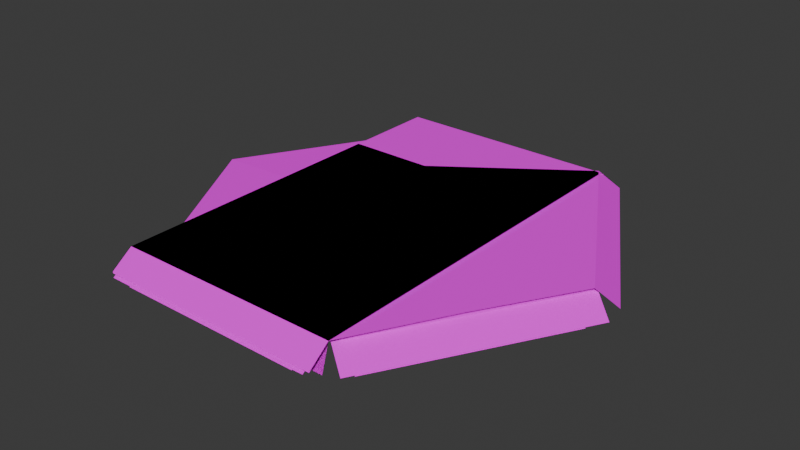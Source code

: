 # Source: RiverTile.004.blend  (saved by Blender 4.0.36; exported with 4.5.12 LTS)
import bpy
from mathutils import Matrix  # noqa: F401  (used for matrix-valued properties, if any)

bpy.ops.wm.read_factory_settings(use_empty=True)
scene = bpy.context.scene
scene.name = 'Scene'

# ---- collections
col_collection = bpy.data.collections.new('Collection'); scene.collection.children.link(col_collection)
col_path_cruve = bpy.data.collections.new('Path.Cruve'); scene.collection.children.link(col_path_cruve)

# ---- images (referenced by path relative to the original .blend; pixels are not part of the script)
import os
ASSET_DIR = os.environ.get("B2B_ASSET_DIR", "")  # directory of the original .blend (textures are referenced by path, not embedded)
HERE = os.path.dirname(os.path.abspath(__file__))  # packed textures are extracted next to this script under _unpacked/

def load_image(name, relpath, width, height, colorspace="sRGB"):
    """Load a texture the original file referenced (path relative to the .blend, or extracted next to this script)."""
    p = next((c for c in (os.path.join(HERE, relpath), os.path.join(ASSET_DIR, relpath)) if relpath and os.path.exists(c)), "")
    if p:
        img = bpy.data.images.load(p, check_existing=True)
        img.name = name
    else:  # same state as the original file: an image datablock whose file is absent (Cycles renders it pink)
        img = bpy.data.images.new(name, width, height)
        img.source = "FILE"
        img.filepath = "//" + (relpath or name)
    img.colorspace_settings.name = colorspace
    return img
img_river01_png = load_image('River01.png', 'River01.png', 1024, 1024, 'sRGB')
img_water01_png = load_image('Water01.png', 'Water01.png', 1024, 1024, 'sRGB')

# ---- materials (node trees are filled in below, after node groups)
mat_river = bpy.data.materials.new('River')
mat_river.use_transparent_shadow = False
mat_water = bpy.data.materials.new('Water')
mat_water.use_transparent_shadow = False

# ---- node groups
ng_auto_smooth = bpy.data.node_groups.new('Auto Smooth', 'GeometryNodeTree')
_s = ng_auto_smooth.interface.new_socket(name='Geometry', in_out='OUTPUT', socket_type='NodeSocketGeometry')
_s = ng_auto_smooth.interface.new_socket(name='Geometry', in_out='INPUT', socket_type='NodeSocketGeometry')
_s = ng_auto_smooth.interface.new_socket(name='Angle', in_out='INPUT', socket_type='NodeSocketFloat')
_s.subtype = 'ANGLE'
_s.min_value = 0.0
_s.max_value = 3.142
ng_auto_smooth.is_modifier = True
_N = ng_auto_smooth.nodes; _L = ng_auto_smooth.links
n0 = _N.new('NodeGroupOutput'); n0.name = 'Group Output'; n0.location = (480, -100)
n1 = _N.new('NodeGroupInput'); n1.name = 'Group Input'; n1.location = (-420, -300)
n2 = _N.new('NodeGroupInput'); n2.name = 'Group Input.001'; n2.location = (-60, -100)
n3 = _N.new('GeometryNodeSetShadeSmooth'); n3.name = 'Set Shade Smooth'; n3.location = (120, -100)
n3.domain = 'EDGE'
n4 = _N.new('GeometryNodeSetShadeSmooth'); n4.name = 'Set Shade Smooth.001'; n4.location = (300, -100)
n5 = _N.new('GeometryNodeInputMeshEdgeAngle'); n5.name = 'Edge Angle'; n5.location = (-420, -220)
n6 = _N.new('GeometryNodeInputEdgeSmooth'); n6.name = 'Is Edge Smooth'; n6.location = (-60, -160)
n7 = _N.new('GeometryNodeInputShadeSmooth'); n7.name = 'Is Face Smooth'; n7.location = (-240, -340)
n8 = _N.new('FunctionNodeBooleanMath'); n8.name = 'Boolean Math'; n8.location = (-60, -220)
n9 = _N.new('FunctionNodeCompare'); n9.name = 'Compare'; n9.location = (-240, -180)
n9.operation = 'LESS_EQUAL'
_L.new(n5.outputs[0], n9.inputs[0])
_L.new(n4.outputs[0], n0.inputs[0])
_L.new(n1.outputs[1], n9.inputs[1])
_L.new(n9.outputs[0], n8.inputs[0])
_L.new(n7.outputs[0], n8.inputs[1])
_L.new(n2.outputs[0], n3.inputs[0])
_L.new(n6.outputs[0], n3.inputs[1])
_L.new(n3.outputs[0], n4.inputs[0])
_L.new(n8.outputs[0], n3.inputs[2])
n0.is_active_output = True

# ---- material node trees
mat_river.use_nodes = True; mat_river.node_tree.nodes.clear()
_N = mat_river.node_tree.nodes; _L = mat_river.node_tree.links
n0 = _N.new('ShaderNodeBsdfPrincipled'); n0.name = 'Principled BSDF'; n0.location = (10, 300)
n0.inputs[3].default_value = 1.45
n0.inputs[13].default_value = 0.0
n1 = _N.new('ShaderNodeOutputMaterial'); n1.name = 'Material Output'; n1.location = (300, 300)
n2 = _N.new('ShaderNodeTexImage'); n2.name = 'Image Texture'; n2.location = (-280, 280)
n2.image = img_river01_png
_L.new(n0.outputs[0], n1.inputs[0])
_L.new(n2.outputs[0], n0.inputs[0])
_L.new(n2.outputs[1], n0.inputs[4])
n1.is_active_output = True
mat_water.use_nodes = True; mat_water.node_tree.nodes.clear()
_N = mat_water.node_tree.nodes; _L = mat_water.node_tree.links
n0 = _N.new('ShaderNodeBsdfPrincipled'); n0.name = 'Principled BSDF'; n0.location = (10, 300)
n0.inputs[3].default_value = 1.45
n0.inputs[13].default_value = 0.0
n1 = _N.new('ShaderNodeOutputMaterial'); n1.name = 'Material Output'; n1.location = (300, 300)
n2 = _N.new('ShaderNodeTexImage'); n2.name = 'Image Texture'; n2.location = (-280, 280)
n2.image = img_water01_png
_L.new(n0.outputs[0], n1.inputs[0])
_L.new(n2.outputs[0], n0.inputs[0])
n1.is_active_output = True

# ---- world
world_world = bpy.data.worlds.new('World'); scene.world = world_world
world_world.use_nodes = True; world_world.node_tree.nodes.clear()
_N = world_world.node_tree.nodes; _L = world_world.node_tree.links
n0 = _N.new('ShaderNodeOutputWorld'); n0.name = 'World Output'; n0.location = (300, 300)
n1 = _N.new('ShaderNodeBackground'); n1.name = 'Background'; n1.location = (10, 300)
n1.inputs[0].default_value = (0.05088, 0.05088, 0.05088, 1.0)
_L.new(n1.outputs[0], n0.inputs[0])
n0.is_active_output = True
world_world.color = (0.05088, 0.05088, 0.05088)
world_world.use_sun_shadow = False
world_world.sun_shadow_jitter_overblur = 0.0

# ---- meshes
me_circle_028 = bpy.data.meshes.new('Circle.028')
me_circle_028.from_pydata([(1.452, -2.516, 0.1902), (2.642, -4.576, -0.2902), (2.402, -4.16, 0.04551), (0.0, -4.16, 0.04551), (-2.384e-07, -4.576, -0.2902), (0.0, -2.516, 0.1902)], [], [(3, 4, 1, 2), (0, 5, 3, 2)])
me_circle_028.polygons.foreach_set('use_smooth', [True] * 2)
_uv = me_circle_028.uv_layers.new(name='UVMap')
_uv.uv.foreach_set('vector', [0.376, 0.6048, 0.3542, 0.6371, 0.1489, 0.4986, 0.1894, 0.4789, 0.3494, 0.4009, 0.4622, 0.477, 0.376, 0.6048, 0.1894, 0.4789])
me_circle_028.materials.append(mat_river)
me_circle_028.update()
me_circle_032 = bpy.data.meshes.new('Circle.032')
me_circle_032.from_pydata([(1.452, -2.516, 0.1902), (2.642, -4.576, -0.2902), (2.402, -4.16, 0.04551), (0.0, -4.16, 0.04551), (-2.384e-07, -4.576, -0.2902), (0.0, -2.516, 0.1902)], [], [(3, 4, 1, 2), (0, 5, 3, 2)])
me_circle_032.polygons.foreach_set('use_smooth', [True] * 2)
_uv = me_circle_032.uv_layers.new(name='UVMap')
_uv.uv.foreach_set('vector', [0.1843, 0.5976, 0.1453, 0.5973, 0.1478, 0.3497, 0.1865, 0.3725, 0.3398, 0.463, 0.3385, 0.5991, 0.1843, 0.5976, 0.1865, 0.3725])
me_circle_032.materials.append(mat_river)
me_circle_032.update()
me_circle_001 = bpy.data.meshes.new('Circle.001')
me_circle_001.from_pydata([(-2.229, 3.861, 0.0), (-4.459, -1.609e-07, 0.0), (-2.229, -3.861, 0.0), (2.229, -3.861, 0.0), (4.459, 1.609e-07, 0.0), (2.229, 3.861, 0.0), (-2.789, -2.758e-07, 0.04795), (-1.395, 2.416, 0.04795), (-1.395, -2.416, 0.04795), (1.395, -2.416, 0.04795), (2.789, 2.758e-07, 0.04795), (1.395, 2.416, 0.04795)], [], [(8, 9, 10, 6), (7, 6, 10, 11), (6, 7, 0, 1), (8, 6, 1, 2), (9, 8, 2, 3), (10, 9, 3, 4), (11, 10, 4, 5), (7, 11, 5, 0)])
_uv = me_circle_001.uv_layers.new(name='UVMap')
_uv.uv.foreach_set('vector', [0.3473, 0.2318, 0.657, 0.2318, 0.8119, 0.5, 0.1925, 0.5, 0.3473, 0.7682, 0.1925, 0.5, 0.8119, 0.5, 0.657, 0.7682, 0.1925, 0.5, 0.3473, 0.7682, 0.2547, 0.9287, 0.007115, 0.5, 0.3473, 0.2318, 0.1925, 0.5, 0.007115, 0.5, 0.2547, 0.07126, 0.657, 0.2318, 0.3473, 0.2318, 0.2547, 0.07126, 0.7497, 0.07126, 0.8119, 0.5, 0.657, 0.2318, 0.7497, 0.07126, 0.9973, 0.5, 0.657, 0.7682, 0.8119, 0.5, 0.9973, 0.5, 0.7497, 0.9287, 0.3473, 0.7682, 0.657, 0.7682, 0.7497, 0.9287, 0.2547, 0.9287])
me_circle_001.materials.append(mat_water)
me_circle_001.update()
me_plane = bpy.data.meshes.new('Plane')
me_plane.from_pydata([(-2.549, -4.781, -0.148), (2.549, -4.781, -0.148), (2.549, 4.781, -0.148), (-2.549, 4.781, -0.148), (-2.549, 0.0, 0.2), (2.549, 0.0, 0.2), (-2.549, 4.303, 0.2), (2.549, 4.303, 0.2), (-2.549, -4.303, 0.2), (2.549, -4.303, 0.2)], [], [(6, 7, 2, 3), (8, 9, 5, 4), (4, 5, 7, 6), (0, 1, 9, 8)])
_uv = me_plane.uv_layers.new(name='UVMap')
_uv.uv.foreach_set('vector', [-5.513e-08, 0.95, 1.0, 0.95, 1.0, 1.0, -5.96e-08, 1.0, 2.533e-08, 0.05, 1.0, 0.05, 1.0, 0.5, -1.49e-08, 0.5, -1.49e-08, 0.5, 1.0, 0.5, 1.0, 0.95, -5.513e-08, 0.95, 2.98e-08, 0.0, 1.0, 0.0, 1.0, 0.05, 2.533e-08, 0.05])
me_plane.materials.append(mat_river)
me_plane.update()
me_plane_001 = bpy.data.meshes.new('Plane.001')
me_plane_001.from_pydata([(-2.549, -4.781, -0.1746), (2.549, -4.781, -0.1746), (5.415, 0.1834, -0.1746), (2.866, 4.598, -0.1746), (-2.003, 1.157, 0.2), (3.735, -2.157, 0.2), (2.452, 4.359, 0.2), (5.001, -0.05567, 0.2), (-2.549, -4.303, 0.2), (2.549, -4.303, 0.2)], [], [(6, 7, 2, 3), (8, 9, 5, 4), (4, 5, 7, 6), (0, 1, 9, 8)])
_uv = me_plane_001.uv_layers.new(name='UVMap')
_uv.uv.foreach_set('vector', [-5.513e-08, 0.95, 1.0, 0.95, 1.0, 1.0, -5.96e-08, 1.0, 2.533e-08, 0.05, 1.0, 0.05, 1.0, 0.5, -1.49e-08, 0.5, -1.49e-08, 0.5, 1.0, 0.5, 1.0, 0.95, -5.513e-08, 0.95, 2.98e-08, 0.0, 1.0, 0.0, 1.0, 0.05, 2.533e-08, 0.05])
me_plane_001.materials.append(mat_river)
me_plane_001.update()
me_plane_004 = bpy.data.meshes.new('Plane.004')
me_plane_004.from_pydata([(2.943, -4.465, -0.2771), (5.415, -0.1834, -0.2771), (2.4, -4.2, 0.1066), (5.001, 0.05567, 0.1166), (2.5, -4.2, 0.1066), (-2.549, -4.781, -0.2771), (2.396, -4.781, -0.2771), (-1.0, 1.0, 0.1066), (-2.549, -4.303, 0.1166), (2.4, -4.3, 0.1066)], [], [(3, 4, 0, 1), (7, 2, 4, 3), (8, 9, 2, 7), (5, 6, 9, 8)])
_uv = me_plane_004.uv_layers.new(name='UVMap')
_uv.uv.foreach_set('vector', [-5.513e-08, 0.95, 0.9998, 0.95, 0.9998, 1.0, -5.96e-08, 1.0, -1.49e-08, 0.5, 1.001, 0.5, 0.9998, 0.95, -5.513e-08, 0.95, 2.533e-08, 0.05, 0.9998, 0.05, 1.001, 0.5, -1.49e-08, 0.5, 2.98e-08, 0.0, 0.9998, 0.0, 0.9998, 0.05, 2.533e-08, 0.05])
me_plane_004.materials.append(mat_river)
me_plane_004.update()
me_plane_006 = bpy.data.meshes.new('Plane.006')
me_plane_006.from_pydata([(-2.549, -4.781, -0.1613), (2.549, -4.781, -0.1613), (-2.549, 0.0, 0.2), (2.549, 0.0, 0.2), (-2.549, -4.303, 0.2), (2.549, -4.303, 0.2), (-2.549, 2.152, 0.2), (2.549, 2.152, 0.2), (2.384e-07, -4.781, -0.1613), (0.0, 0.0, 0.2), (4.768e-07, -4.303, 0.2), (0.0, 2.152, 0.2)], [], [(10, 5, 3, 9), (8, 1, 5, 10), (9, 3, 7, 11), (2, 9, 11, 6), (0, 8, 10, 4), (4, 10, 9, 2)])
_uv = me_plane_006.uv_layers.new(name='UVMap')
_uv.uv.foreach_set('vector', [0.5, 0.05, 1.0, 0.05, 1.0, 0.5, 0.5, 0.5, 0.5, 0.0, 1.0, 0.0, 1.0, 0.05, 0.5, 0.05, 0.5909, 0.7869, 0.8122, 0.3385, 1.014, 0.4381, 0.7927, 0.8865, 0.1602, 0.3387, 0.3425, 0.8043, 0.1329, 0.8863, -0.04932, 0.4207, 2.98e-08, 0.0, 0.5, 0.0, 0.5, 0.05, 2.533e-08, 0.05, 2.533e-08, 0.05, 0.5, 0.05, 0.5, 0.5, -1.49e-08, 0.5])
me_plane_006.materials.append(mat_river)
me_plane_006.update()
me_plane_002 = bpy.data.meshes.new('Plane.002')
me_plane_002.from_pydata([(3.066, -4.251, -0.3007), (2.625, -3.987, 0.08352), (2.148, -4.781, -0.3007), (2.153, -4.3, 0.08352), (2.23, -3.94, 0.08302), (5.18, -0.5902, -0.3007), (4.763, -0.3486, 0.09206), (-2.079, -4.303, 0.09206), (-0.677, 0.506, 0.08302), (-2.079, -4.781, -0.3007)], [], [(9, 2, 3, 7), (7, 3, 4, 8), (8, 4, 1, 6), (6, 1, 0, 5)])
_uv = me_plane_002.uv_layers.new(name='UVMap')
_uv.uv.foreach_set('vector', [0.09498, 0.0, 0.9498, 0.0, 0.9498, 0.05, 0.09498, 0.05, 0.09498, 0.05, 0.9498, 0.05, 0.9506, 0.5, 0.09506, 0.5, 0.09506, 0.5, 0.9506, 0.5, 0.9498, 0.95, 0.09498, 0.95, 0.09498, 0.95, 0.9498, 0.95, 0.9498, 1.0, 0.09498, 1.0])
me_plane_002.materials.append(mat_water)
me_plane_002.update()
me_plane_003 = bpy.data.meshes.new('Plane.003')
me_plane_003.from_pydata([(2.294, -4.781, -0.2786), (5.287, 0.4041, -0.2786), (3.448, -1.991, 0.09601), (4.873, 0.1651, 0.09601), (2.294, -4.303, 0.09601), (3.108, 4.178, -0.2786), (-1.458, 0.8419, 0.09601), (2.694, 3.939, 0.09601), (-2.064, -4.303, 0.09601), (-2.064, -4.781, -0.2786)], [], [(9, 0, 4, 8), (6, 2, 3, 7), (8, 4, 2, 6), (7, 3, 1, 5)])
_uv = me_plane_003.uv_layers.new(name='UVMap')
_uv.uv.foreach_set('vector', [0.095, 0.0, 0.95, 0.0, 0.95, 0.05, 0.095, 0.05, 0.095, 0.5, 0.95, 0.5, 0.95, 0.95, 0.095, 0.95, 0.095, 0.05, 0.95, 0.05, 0.95, 0.5, 0.095, 0.5, 0.095, 0.95, 0.95, 0.95, 0.95, 1.0, 0.095, 1.0])
me_plane_003.materials.append(mat_water)
me_plane_003.update()
me_plane_005 = bpy.data.meshes.new('Plane.005')
me_plane_005.from_pydata([(2.294, -4.781, -0.252), (2.294, 4.781, -0.252), (2.294, 0.0, 0.09601), (2.294, 4.303, 0.09601), (2.294, -4.303, 0.09601), (-2.307, 4.781, -0.252), (-2.307, 0.0, 0.09601), (-2.307, 4.303, 0.09601), (-2.307, -4.303, 0.09601), (-2.307, -4.781, -0.252)], [], [(9, 0, 4, 8), (6, 2, 3, 7), (8, 4, 2, 6), (7, 3, 1, 5)])
_uv = me_plane_005.uv_layers.new(name='UVMap')
_uv.uv.foreach_set('vector', [0.0475, 0.0, 0.95, 0.0, 0.95, 0.05, 0.0475, 0.05, 0.0475, 0.5, 0.95, 0.5, 0.95, 0.95, 0.0475, 0.95, 0.0475, 0.05, 0.95, 0.05, 0.95, 0.5, 0.0475, 0.5, 0.0475, 0.95, 0.95, 0.95, 0.95, 1.0, 0.0475, 1.0])
me_plane_005.materials.append(mat_water)
me_plane_005.update()
me_plane_008 = bpy.data.meshes.new('Plane.008')
me_plane_008.from_pydata([(2.384e-07, -4.781, -0.2387), (0.0, 0.0, 0.1225), (4.768e-07, -4.303, 0.1225), (0.0, 2.152, 0.1225), (2.166, -4.781, -0.2387), (2.166, 0.0, 0.1225), (2.166, -4.303, 0.1225), (2.166, 2.152, 0.1225), (-2.166, 0.0, 0.1225), (-2.166, -4.303, 0.1225), (-2.166, 2.152, 0.1225), (-2.166, -4.781, -0.2387)], [], [(8, 1, 3, 10), (11, 0, 2, 9), (9, 2, 1, 8), (1, 5, 7, 3), (0, 4, 6, 2), (2, 6, 5, 1)])
_uv = me_plane_008.uv_layers.new(name='UVMap')
_uv.uv.foreach_set('vector', [0.1875, 0.4085, 0.3425, 0.8043, 0.1329, 0.8863, -0.02199, 0.4905, 0.075, 0.0, 0.5, 0.0, 0.5, 0.05, 0.075, 0.05, 0.075, 0.05, 0.5, 0.05, 0.5, 0.5, 0.075, 0.5, 0.5909, 0.7869, 0.779, 0.4058, 0.9808, 0.5054, 0.7927, 0.8865, 0.5, 0.0, 0.925, 0.0, 0.925, 0.05, 0.5, 0.05, 0.5, 0.05, 0.925, 0.05, 0.925, 0.5, 0.5, 0.5])
me_plane_008.materials.append(mat_water)
me_plane_008.update()

# ---- objects
ob_riverchunk_corneredge_a = bpy.data.objects.new('RiverChunk.CornerEdge.A', me_circle_028)
ob_riverchunk_corneredge_b = bpy.data.objects.new('RiverChunk.CornerEdge.B', me_circle_032)
ob_riverchunk_center = bpy.data.objects.new('RiverChunk.Center', me_circle_001)
ob_river_straight_grass = bpy.data.objects.new('River.Straight.Grass', me_plane)
ob_river_curve_smooth_grass = bpy.data.objects.new('River.Curve.Smooth.Grass', me_plane_001)
ob_river_curve_sharp_grass = bpy.data.objects.new('River.Curve.Sharp.Grass', me_plane_004)
ob_river_straight_end_grass = bpy.data.objects.new('River.Straight.End.Grass', me_plane_006)
ob_river_curve_sharp_river = bpy.data.objects.new('River.Curve.Sharp.River', me_plane_002)
ob_river_curve_smooth_river = bpy.data.objects.new('River.Curve.Smooth.River', me_plane_003)
ob_river_straight_river = bpy.data.objects.new('River.Straight.River', me_plane_005)
ob_river_straight_end_river = bpy.data.objects.new('River.Straight.End.River', me_plane_008)

# ---- transforms, parenting, visibility, modifiers, constraints
ob_riverchunk_corneredge_a.location = (0.0, 0.0, 0.0)
_m = ob_riverchunk_corneredge_a.modifiers.new('Auto Smooth', 'NODES')
_m.node_group = ng_auto_smooth
_gi = [s.identifier for s in ng_auto_smooth.interface.items_tree if s.item_type == 'SOCKET' and s.in_out == 'INPUT']
_m[_gi[1]] = 3.142  # Angle
ob_riverchunk_corneredge_b.location = (0.0, 0.0, 0.0)
_m = ob_riverchunk_corneredge_b.modifiers.new('Auto Smooth', 'NODES')
_m.node_group = ng_auto_smooth
_gi = [s.identifier for s in ng_auto_smooth.interface.items_tree if s.item_type == 'SOCKET' and s.in_out == 'INPUT']
_m[_gi[1]] = 3.142  # Angle
ob_riverchunk_center.location = (0.0, 0.0, 0.0)
ob_river_straight_grass.location = (0.0, 0.0, 0.0)
ob_river_curve_smooth_grass.location = (0.0, 0.0, 0.0)
ob_river_curve_sharp_grass.location = (0.0, 0.0, 0.0)
ob_river_straight_end_grass.location = (0.0, 0.0, 0.0)
ob_river_curve_sharp_river.location = (0.0, 0.0, 0.0)
ob_river_curve_smooth_river.location = (0.0, 0.0, 0.0)
ob_river_straight_river.location = (0.0, 0.0, 0.0)
ob_river_straight_end_river.location = (0.0, 0.0, 0.0)

# ---- collection membership
col_collection.objects.link(ob_riverchunk_corneredge_a)
col_collection.objects.link(ob_riverchunk_corneredge_b)
col_collection.objects.link(ob_riverchunk_center)
col_path_cruve.objects.link(ob_river_straight_grass)
col_path_cruve.objects.link(ob_river_curve_smooth_grass)
col_path_cruve.objects.link(ob_river_curve_sharp_grass)
col_path_cruve.objects.link(ob_river_straight_end_grass)
col_path_cruve.objects.link(ob_river_curve_sharp_river)
col_path_cruve.objects.link(ob_river_curve_smooth_river)
col_path_cruve.objects.link(ob_river_straight_river)
col_path_cruve.objects.link(ob_river_straight_end_river)

# ---- scene / render settings (as saved in the file)
scene.frame_start = 1; scene.frame_end = 250; scene.frame_set(1)
scene.render.engine = 'BLENDER_EEVEE_NEXT'
scene.cycles.sampling_pattern = 'TABULATED_SOBOL'
bpy.context.view_layer.update()

# ---- added for rendering (the .blend has no active camera and no usable light): camera, sun
cam_auto = bpy.data.cameras.new('AutoCamera')
cam_auto.lens = 50.0
cam_auto.sensor_width = 36.0
cam_auto.clip_end = 1000.0
ob_auto_camera = bpy.data.objects.new('AutoCamera', cam_auto)
scene.collection.objects.link(ob_auto_camera)
ob_auto_camera.location = (13.2038, -15.2709, 10.1302)
ob_auto_camera.rotation_euler = (1.09748, -7.21219e-08, 0.694738)
scene.camera = ob_auto_camera
light_auto_sun = bpy.data.lights.new('AutoSun', 'SUN')
light_auto_sun.energy = 3.0
light_auto_sun.angle = 0.0523599
ob_auto_sun = bpy.data.objects.new('AutoSun', light_auto_sun)
scene.collection.objects.link(ob_auto_sun)
ob_auto_sun.rotation_euler = (0.872665, 0.174533, 0.523599)
bpy.context.view_layer.update()
